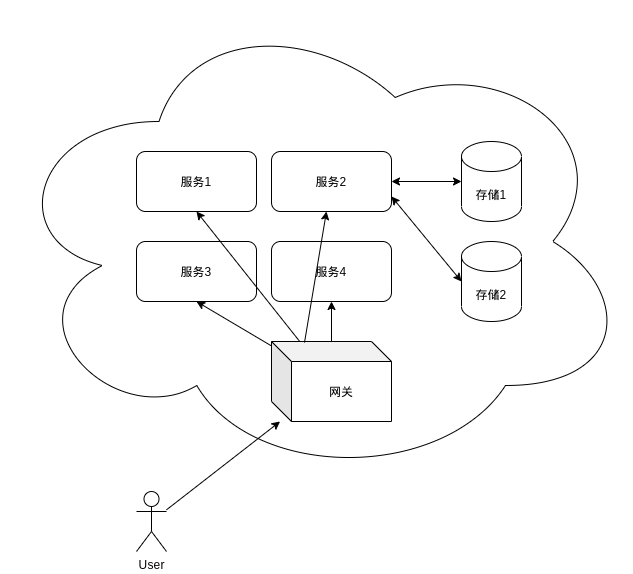

The diagram above was exported from draw.io. Its source (the exported page's mxGraphModel, read from the mxfile embedded in the PNG):
<mxGraphModel dx="1102" dy="842" grid="1" gridSize="10" guides="1" tooltips="1" connect="1" arrows="1" fold="1" page="1" pageScale="1" pageWidth="850" pageHeight="1100" math="0" shadow="0">
  <root>
    <mxCell id="0" />
    <mxCell id="1" parent="0" />
    <mxCell id="_qs14Bfu5G2V8MVcO3YD-1" value="" style="ellipse;shape=cloud;whiteSpace=wrap;html=1;" vertex="1" parent="1">
      <mxGeometry x="230" y="40" width="630" height="480" as="geometry" />
    </mxCell>
    <mxCell id="_qs14Bfu5G2V8MVcO3YD-2" value="存储2" style="shape=cylinder3;whiteSpace=wrap;html=1;boundedLbl=1;backgroundOutline=1;size=15;" vertex="1" parent="1">
      <mxGeometry x="690" y="280" width="60" height="80" as="geometry" />
    </mxCell>
    <mxCell id="_qs14Bfu5G2V8MVcO3YD-3" value="存储1" style="shape=cylinder3;whiteSpace=wrap;html=1;boundedLbl=1;backgroundOutline=1;size=15;" vertex="1" parent="1">
      <mxGeometry x="690" y="180" width="60" height="80" as="geometry" />
    </mxCell>
    <mxCell id="_qs14Bfu5G2V8MVcO3YD-4" value="服务1" style="rounded=1;whiteSpace=wrap;html=1;" vertex="1" parent="1">
      <mxGeometry x="365" y="190" width="120" height="60" as="geometry" />
    </mxCell>
    <mxCell id="_qs14Bfu5G2V8MVcO3YD-5" value="服务2" style="rounded=1;whiteSpace=wrap;html=1;" vertex="1" parent="1">
      <mxGeometry x="500" y="190" width="120" height="60" as="geometry" />
    </mxCell>
    <mxCell id="_qs14Bfu5G2V8MVcO3YD-6" value="服务3" style="rounded=1;whiteSpace=wrap;html=1;" vertex="1" parent="1">
      <mxGeometry x="365" y="280" width="120" height="60" as="geometry" />
    </mxCell>
    <mxCell id="_qs14Bfu5G2V8MVcO3YD-7" value="服务4" style="rounded=1;whiteSpace=wrap;html=1;" vertex="1" parent="1">
      <mxGeometry x="500" y="280" width="120" height="60" as="geometry" />
    </mxCell>
    <mxCell id="_qs14Bfu5G2V8MVcO3YD-8" value="网关" style="shape=cube;whiteSpace=wrap;html=1;boundedLbl=1;backgroundOutline=1;darkOpacity=0.05;darkOpacity2=0.1;" vertex="1" parent="1">
      <mxGeometry x="500" y="380" width="120" height="80" as="geometry" />
    </mxCell>
    <mxCell id="_qs14Bfu5G2V8MVcO3YD-9" value="User" style="shape=umlActor;verticalLabelPosition=bottom;verticalAlign=top;html=1;outlineConnect=0;" vertex="1" parent="1">
      <mxGeometry x="365" y="530" width="30" height="60" as="geometry" />
    </mxCell>
    <mxCell id="_qs14Bfu5G2V8MVcO3YD-12" value="" style="endArrow=classic;html=1;rounded=0;entryX=0.5;entryY=1;entryDx=0;entryDy=0;" edge="1" parent="1" source="_qs14Bfu5G2V8MVcO3YD-8" target="_qs14Bfu5G2V8MVcO3YD-7">
      <mxGeometry width="50" height="50" relative="1" as="geometry">
        <mxPoint x="400" y="460" as="sourcePoint" />
        <mxPoint x="450" y="410" as="targetPoint" />
      </mxGeometry>
    </mxCell>
    <mxCell id="_qs14Bfu5G2V8MVcO3YD-13" value="" style="endArrow=classic;html=1;rounded=0;entryX=0.5;entryY=1;entryDx=0;entryDy=0;" edge="1" parent="1" source="_qs14Bfu5G2V8MVcO3YD-8" target="_qs14Bfu5G2V8MVcO3YD-6">
      <mxGeometry width="50" height="50" relative="1" as="geometry">
        <mxPoint x="400" y="460" as="sourcePoint" />
        <mxPoint x="450" y="410" as="targetPoint" />
      </mxGeometry>
    </mxCell>
    <mxCell id="_qs14Bfu5G2V8MVcO3YD-14" value="" style="endArrow=classic;html=1;rounded=0;exitX=0.275;exitY=0.013;exitDx=0;exitDy=0;exitPerimeter=0;" edge="1" parent="1" source="_qs14Bfu5G2V8MVcO3YD-8" target="_qs14Bfu5G2V8MVcO3YD-5">
      <mxGeometry width="50" height="50" relative="1" as="geometry">
        <mxPoint x="400" y="460" as="sourcePoint" />
        <mxPoint x="450" y="410" as="targetPoint" />
      </mxGeometry>
    </mxCell>
    <mxCell id="_qs14Bfu5G2V8MVcO3YD-16" value="" style="endArrow=classic;html=1;rounded=0;entryX=0.5;entryY=1;entryDx=0;entryDy=0;" edge="1" parent="1" source="_qs14Bfu5G2V8MVcO3YD-8" target="_qs14Bfu5G2V8MVcO3YD-4">
      <mxGeometry width="50" height="50" relative="1" as="geometry">
        <mxPoint x="400" y="460" as="sourcePoint" />
        <mxPoint x="450" y="410" as="targetPoint" />
      </mxGeometry>
    </mxCell>
    <mxCell id="_qs14Bfu5G2V8MVcO3YD-17" value="" style="endArrow=classic;startArrow=classic;html=1;rounded=0;entryX=0;entryY=0.5;entryDx=0;entryDy=0;entryPerimeter=0;exitX=1;exitY=0.5;exitDx=0;exitDy=0;" edge="1" parent="1" source="_qs14Bfu5G2V8MVcO3YD-5" target="_qs14Bfu5G2V8MVcO3YD-3">
      <mxGeometry width="50" height="50" relative="1" as="geometry">
        <mxPoint x="400" y="460" as="sourcePoint" />
        <mxPoint x="450" y="410" as="targetPoint" />
      </mxGeometry>
    </mxCell>
    <mxCell id="_qs14Bfu5G2V8MVcO3YD-18" value="" style="endArrow=classic;startArrow=classic;html=1;rounded=0;entryX=0;entryY=0.5;entryDx=0;entryDy=0;entryPerimeter=0;exitX=1;exitY=0.75;exitDx=0;exitDy=0;" edge="1" parent="1" source="_qs14Bfu5G2V8MVcO3YD-5" target="_qs14Bfu5G2V8MVcO3YD-2">
      <mxGeometry width="50" height="50" relative="1" as="geometry">
        <mxPoint x="400" y="460" as="sourcePoint" />
        <mxPoint x="450" y="410" as="targetPoint" />
      </mxGeometry>
    </mxCell>
    <mxCell id="_qs14Bfu5G2V8MVcO3YD-19" value="" style="endArrow=classic;html=1;rounded=0;" edge="1" parent="1" source="_qs14Bfu5G2V8MVcO3YD-9" target="_qs14Bfu5G2V8MVcO3YD-8">
      <mxGeometry width="50" height="50" relative="1" as="geometry">
        <mxPoint x="400" y="460" as="sourcePoint" />
        <mxPoint x="450" y="410" as="targetPoint" />
      </mxGeometry>
    </mxCell>
  </root>
</mxGraphModel>